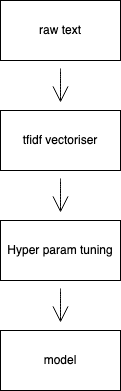

The diagram above was exported from draw.io. Its source (the exported page's mxGraphModel, read from the mxfile embedded in the PNG):
<mxGraphModel dx="1298" dy="807" grid="1" gridSize="10" guides="1" tooltips="1" connect="1" arrows="1" fold="1" page="1" pageScale="1" pageWidth="850" pageHeight="1100" math="0" shadow="0">
  <root>
    <mxCell id="0" />
    <mxCell id="1" parent="0" />
    <mxCell id="I-6VjbL4YY2R7yG67OAe-5" value="" style="edgeStyle=none;curved=1;rounded=0;orthogonalLoop=1;jettySize=auto;html=1;endArrow=open;startSize=14;endSize=14;sourcePerimeterSpacing=8;targetPerimeterSpacing=8;" edge="1" parent="1" source="I-6VjbL4YY2R7yG67OAe-1" target="I-6VjbL4YY2R7yG67OAe-4">
      <mxGeometry relative="1" as="geometry" />
    </mxCell>
    <mxCell id="I-6VjbL4YY2R7yG67OAe-1" value="tfidf vectoriser" style="rounded=0;whiteSpace=wrap;html=1;hachureGap=4;pointerEvents=0;" vertex="1" parent="1">
      <mxGeometry x="70" y="400" width="120" height="60" as="geometry" />
    </mxCell>
    <mxCell id="I-6VjbL4YY2R7yG67OAe-3" style="edgeStyle=none;curved=1;rounded=0;orthogonalLoop=1;jettySize=auto;html=1;endArrow=open;startSize=14;endSize=14;sourcePerimeterSpacing=8;targetPerimeterSpacing=8;" edge="1" parent="1" source="I-6VjbL4YY2R7yG67OAe-2" target="I-6VjbL4YY2R7yG67OAe-1">
      <mxGeometry relative="1" as="geometry" />
    </mxCell>
    <mxCell id="I-6VjbL4YY2R7yG67OAe-2" value="raw text" style="rounded=0;whiteSpace=wrap;html=1;hachureGap=4;pointerEvents=0;" vertex="1" parent="1">
      <mxGeometry x="70" y="290" width="120" height="60" as="geometry" />
    </mxCell>
    <mxCell id="I-6VjbL4YY2R7yG67OAe-7" value="" style="edgeStyle=none;curved=1;rounded=0;orthogonalLoop=1;jettySize=auto;html=1;endArrow=open;startSize=14;endSize=14;sourcePerimeterSpacing=8;targetPerimeterSpacing=8;" edge="1" parent="1" source="I-6VjbL4YY2R7yG67OAe-4" target="I-6VjbL4YY2R7yG67OAe-6">
      <mxGeometry relative="1" as="geometry" />
    </mxCell>
    <mxCell id="I-6VjbL4YY2R7yG67OAe-4" value="Hyper param tuning" style="rounded=0;whiteSpace=wrap;html=1;hachureGap=4;" vertex="1" parent="1">
      <mxGeometry x="70" y="510" width="120" height="60" as="geometry" />
    </mxCell>
    <mxCell id="I-6VjbL4YY2R7yG67OAe-6" value="model" style="whiteSpace=wrap;html=1;rounded=0;hachureGap=4;" vertex="1" parent="1">
      <mxGeometry x="70" y="620" width="120" height="60" as="geometry" />
    </mxCell>
  </root>
</mxGraphModel>